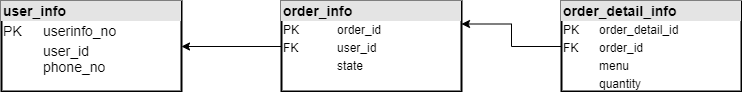

The diagram above was exported from draw.io. Its source (the exported page's mxGraphModel, read from the mxfile embedded in the PNG):
<mxGraphModel dx="1038" dy="580" grid="1" gridSize="10" guides="1" tooltips="1" connect="1" arrows="1" fold="1" page="1" pageScale="1" pageWidth="827" pageHeight="1169" math="0" shadow="0">
  <root>
    <mxCell id="0" />
    <mxCell id="1" parent="0" />
    <mxCell id="p3nPBNncppWmcuuUCdWK-5" value="&lt;div style=&quot;box-sizing: border-box ; width: 100% ; background: rgb(228 , 228 , 228) ; padding: 2px ; font-size: 14px&quot;&gt;&lt;b&gt;&lt;font style=&quot;font-size: 14px&quot;&gt;user_info&lt;/font&gt;&lt;/b&gt;&lt;/div&gt;&lt;table style=&quot;width: 100% ; font-size: 14px&quot; cellpadding=&quot;2&quot; cellspacing=&quot;0&quot;&gt;&lt;tbody&gt;&lt;tr&gt;&lt;td&gt;PK&lt;/td&gt;&lt;td&gt;userinfo_no&lt;/td&gt;&lt;/tr&gt;&lt;tr&gt;&lt;td&gt;&lt;br&gt;&lt;/td&gt;&lt;td&gt;user_id&lt;br&gt;phone_no&lt;/td&gt;&lt;/tr&gt;&lt;tr&gt;&lt;td&gt;&lt;/td&gt;&lt;td&gt;&lt;br&gt;&lt;/td&gt;&lt;/tr&gt;&lt;/tbody&gt;&lt;/table&gt;" style="verticalAlign=top;align=left;overflow=fill;html=1;strokeWidth=2;" vertex="1" parent="1">
      <mxGeometry x="50" y="246" width="180" height="90" as="geometry" />
    </mxCell>
    <mxCell id="p3nPBNncppWmcuuUCdWK-10" style="edgeStyle=orthogonalEdgeStyle;rounded=0;orthogonalLoop=1;jettySize=auto;html=1;exitX=0;exitY=0.5;exitDx=0;exitDy=0;entryX=1;entryY=0.5;entryDx=0;entryDy=0;" edge="1" parent="1" source="p3nPBNncppWmcuuUCdWK-8" target="p3nPBNncppWmcuuUCdWK-5">
      <mxGeometry relative="1" as="geometry" />
    </mxCell>
    <mxCell id="p3nPBNncppWmcuuUCdWK-8" value="&lt;div style=&quot;box-sizing: border-box ; width: 100% ; background: #e4e4e4 ; padding: 2px&quot;&gt;&lt;b&gt;&lt;font style=&quot;font-size: 14px&quot;&gt;order_info&lt;/font&gt;&lt;/b&gt;&lt;/div&gt;&lt;table style=&quot;width: 100% ; font-size: 1em&quot; cellpadding=&quot;2&quot; cellspacing=&quot;0&quot;&gt;&lt;tbody&gt;&lt;tr&gt;&lt;td&gt;PK&lt;/td&gt;&lt;td&gt;order_id&lt;/td&gt;&lt;/tr&gt;&lt;tr&gt;&lt;td&gt;FK&lt;/td&gt;&lt;td&gt;user_id&lt;br&gt;&lt;/td&gt;&lt;/tr&gt;&lt;tr&gt;&lt;td&gt;&lt;br&gt;&lt;/td&gt;&lt;td&gt;state&lt;/td&gt;&lt;/tr&gt;&lt;/tbody&gt;&lt;/table&gt;" style="verticalAlign=top;align=left;overflow=fill;html=1;strokeWidth=2;perimeterSpacing=0;" vertex="1" parent="1">
      <mxGeometry x="330" y="246" width="180" height="90" as="geometry" />
    </mxCell>
    <mxCell id="p3nPBNncppWmcuuUCdWK-11" style="edgeStyle=orthogonalEdgeStyle;rounded=0;orthogonalLoop=1;jettySize=auto;html=1;entryX=1;entryY=0.25;entryDx=0;entryDy=0;" edge="1" parent="1" source="p3nPBNncppWmcuuUCdWK-9" target="p3nPBNncppWmcuuUCdWK-8">
      <mxGeometry relative="1" as="geometry" />
    </mxCell>
    <mxCell id="p3nPBNncppWmcuuUCdWK-9" value="&lt;div style=&quot;box-sizing: border-box ; width: 100% ; background: #e4e4e4 ; padding: 2px&quot;&gt;&lt;b&gt;&lt;font style=&quot;font-size: 14px&quot;&gt;order_detail_info&lt;/font&gt;&lt;/b&gt;&lt;/div&gt;&lt;table style=&quot;width: 100% ; font-size: 1em&quot; cellpadding=&quot;2&quot; cellspacing=&quot;0&quot;&gt;&lt;tbody&gt;&lt;tr&gt;&lt;td&gt;PK&lt;/td&gt;&lt;td&gt;order_detail_id&lt;/td&gt;&lt;/tr&gt;&lt;tr&gt;&lt;td&gt;FK&lt;/td&gt;&lt;td&gt;order_id&lt;br&gt;&lt;/td&gt;&lt;/tr&gt;&lt;tr&gt;&lt;td&gt;&lt;br&gt;&lt;/td&gt;&lt;td&gt;menu&lt;/td&gt;&lt;/tr&gt;&lt;tr&gt;&lt;td&gt;&lt;br&gt;&lt;/td&gt;&lt;td&gt;quantity&lt;/td&gt;&lt;/tr&gt;&lt;/tbody&gt;&lt;/table&gt;" style="verticalAlign=top;align=left;overflow=fill;html=1;strokeWidth=2;" vertex="1" parent="1">
      <mxGeometry x="610" y="246" width="180" height="90" as="geometry" />
    </mxCell>
  </root>
</mxGraphModel>